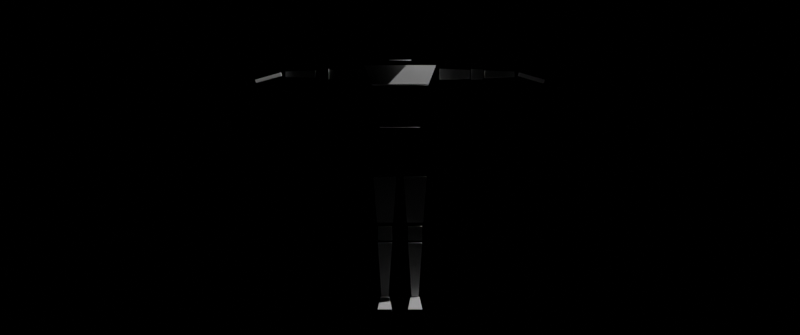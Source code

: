 # Source: char.blend  (saved by Blender 2.93.20; exported with 4.5.12 LTS)
import bpy
from mathutils import Matrix  # noqa: F401  (used for matrix-valued properties, if any)

bpy.ops.wm.read_factory_settings(use_empty=True)
scene = bpy.context.scene
scene.name = 'Scene'

# ---- collections
col_character__name_me = bpy.data.collections.new('Character (NAME ME)'); scene.collection.children.link(col_character__name_me)

# ---- world
world_world__name_me = bpy.data.worlds.new('World (NAME ME)'); scene.world = world_world__name_me
world_world__name_me.use_nodes = True; world_world__name_me.node_tree.nodes.clear()
_N = world_world__name_me.node_tree.nodes; _L = world_world__name_me.node_tree.links
n0 = _N.new('ShaderNodeOutputWorld'); n0.name = 'World Output'; n0.location = (300, 300)
n1 = _N.new('ShaderNodeBackground'); n1.name = 'Background'; n1.location = (10, 300)
n1.inputs[0].default_value = (0.0, 0.0, 0.0, 1.0)
_L.new(n1.outputs[0], n0.inputs[0])
n0.is_active_output = True
world_world__name_me.color = (0.05088, 0.05088, 0.05088)
world_world__name_me.use_sun_shadow = False
world_world__name_me.sun_shadow_jitter_overblur = 0.0

# ---- cameras
cam_camera = bpy.data.cameras.new('Camera')
cam_camera.clip_end = 100.0
cam_camera.lens = 120.0
cam_camera.ortho_scale = 7.314

# ---- lights
light_light = bpy.data.lights.new('Light', 'POINT')
light_light.transmission_factor = 0.0
light_light.energy = 1000.0
light_light.shadow_soft_size = 0.1
light_light.shadow_maximum_resolution = 0.006
light_light.use_absolute_resolution = True

# ---- meshes
me_cube_014 = bpy.data.meshes.new('Cube.014')
me_cube_014.from_pydata([(0.04956, -0.06715, 0.0), (0.0655, -0.05121, 0.0802), (0.04956, 0.01956, 0.0), (0.0655, 0.003621, 0.0802), (0.1363, -0.06715, 0.0), (0.1203, -0.05121, 0.0802), (0.1363, 0.01956, 0.0), (0.1203, 0.003621, 0.0802), (0.04956, -0.2357, 0.0), (0.04956, -0.2357, 0.01644), (0.1363, -0.2357, 0.01644), (0.1363, -0.2357, 0.0), (0.06873, -0.1402, 1.544), (0.06873, -0.1402, 1.755), (0.06873, 0.03142, 1.544), (0.06873, 0.03142, 1.755), (0.1671, -0.1211, 0.8478), (0.1247, -0.1211, 1.094), (0.1671, 0.06573, 0.8478), (0.1247, 0.04381, 1.094), (-1.49e-08, 0.06573, 0.8478), (-7.451e-09, 0.04381, 1.094), (0.0, -0.1211, 0.8478), (-7.451e-09, -0.1211, 1.094), (0.1256, -0.1211, 1.129), (0.1729, -0.1343, 1.374), (0.1256, 0.0357, 1.129), (0.1729, 0.07894, 1.374), (-1.49e-08, 0.0357, 1.129), (0.0, 0.07894, 1.374), (-7.451e-09, -0.1211, 1.129), (-1.49e-08, -0.1343, 1.374), (0.1753, -0.1343, 1.393), (0.2216, -0.0591, 1.512), (0.1753, 0.07818, 1.393), (0.2216, 0.02518, 1.512), (0.2454, -0.05448, 1.425), (0.2454, -0.05448, 1.49), (0.2454, 0.01052, 1.425), (0.2454, 0.01052, 1.49), (0.7072, -0.03842, 1.441), (0.7072, -0.03842, 1.474), (0.7072, -0.005539, 1.441), (0.7072, -0.005539, 1.474), (0.4398, -0.05351, 1.426), (0.4398, 0.009558, 1.426), (0.4398, -0.05351, 1.489), (0.4398, 0.009558, 1.489), (0.4301, 0.003952, 1.431), (0.5226, 0.0007354, 1.435), (0.5226, 0.0007354, 1.48), (0.4301, 0.003952, 1.483), (0.5226, -0.04469, 1.435), (0.4301, -0.04791, 1.431), (0.4301, -0.04791, 1.483), (0.5226, -0.04469, 1.48), (0.5123, -0.05099, 1.428), (0.5123, 0.007037, 1.486), (0.5123, -0.05099, 1.486), (0.5123, 0.007037, 1.428), (0.729, -0.06438, 1.447), (0.7349, -0.06438, 1.467), (0.729, -0.004776, 1.447), (0.7349, -0.004776, 1.467), (0.8841, -0.1267, 1.401), (0.8899, -0.1267, 1.42), (0.8841, -0.02011, 1.401), (0.8899, -0.02011, 1.42), (0.04956, -0.06715, 0.4314), (0.04956, -0.06715, 0.5181), (0.04956, 0.01956, 0.4314), (0.04956, 0.01956, 0.5181), (0.1363, -0.06715, 0.4314), (0.1363, -0.06715, 0.5181), (0.1363, 0.01956, 0.4314), (0.1363, 0.01956, 0.5181), (0.0431, -0.07362, 0.5428), (0.02076, -0.1175, 0.8262), (0.0431, 0.02387, 0.5428), (0.02076, 0.05726, 0.8262), (0.1427, -0.07362, 0.5428), (0.1651, -0.1175, 0.8262), (0.1427, 0.02387, 0.5428), (0.1651, 0.05726, 0.8262), (0.07141, -0.04531, 0.08512), (0.04956, -0.06715, 0.4158), (0.07141, -0.002281, 0.08512), (0.04956, 0.01956, 0.4158), (0.1144, -0.04531, 0.08512), (0.1363, -0.06715, 0.4158), (0.1144, -0.002281, 0.08512), (0.1363, 0.01956, 0.4158), (0.0, 0.03142, 1.544), (0.0, 0.03142, 1.755), (0.0, -0.1402, 1.544), (0.0, -0.1402, 1.755), (0.0, 0.07818, 1.393), (0.0, 0.02518, 1.512), (0.0, -0.1343, 1.393), (0.0, -0.0591, 1.512)], [], [(0, 1, 3, 2), (2, 3, 7, 6), (6, 7, 5, 4), (5, 1, 9, 10), (2, 6, 4, 0), (7, 3, 1, 5), (11, 10, 9, 8), (4, 5, 10, 11), (1, 0, 8, 9), (0, 4, 11, 8), (92, 93, 15, 14), (14, 15, 13, 12), (92, 14, 12, 94), (20, 21, 19, 18), (18, 19, 17, 16), (20, 18, 16, 22), (19, 21, 23, 17), (16, 17, 23, 22), (28, 29, 27, 26), (26, 27, 25, 24), (28, 26, 24, 30), (27, 29, 31, 25), (24, 25, 31, 30), (96, 97, 35, 34), (34, 35, 33, 32), (96, 34, 32, 98), (36, 37, 39, 38), (43, 50, 55, 41), (42, 43, 41, 40), (57, 59, 45, 47), (38, 48, 53, 36), (40, 41, 55, 52), (51, 39, 37, 54), (49, 50, 43, 42), (53, 54, 37, 36), (49, 42, 40, 52), (38, 39, 51, 48), (47, 45, 44, 46), (59, 56, 44, 45), (59, 57, 58, 56), (55, 50, 49, 52), (46, 44, 56, 58), (47, 46, 58, 57), (51, 54, 53, 48), (60, 61, 63, 62), (62, 63, 67, 66), (66, 67, 65, 64), (64, 65, 61, 60), (62, 66, 64, 60), (67, 63, 61, 65), (68, 69, 71, 70), (70, 71, 75, 74), (74, 75, 73, 72), (72, 73, 69, 68), (70, 74, 72, 68), (75, 71, 69, 73), (76, 77, 79, 78), (78, 79, 83, 82), (82, 83, 81, 80), (80, 81, 77, 76), (78, 82, 80, 76), (83, 79, 77, 81), (84, 85, 87, 86), (86, 87, 91, 90), (90, 91, 89, 88), (88, 89, 85, 84), (86, 90, 88, 84), (91, 87, 85, 89), (15, 93, 95, 13), (12, 13, 95, 94), (35, 97, 99, 33), (32, 33, 99, 98)])
_uv = me_cube_014.uv_layers.new(name='UVMap')
_uv.uv.foreach_set('vector', [0.375, 0.0, 0.625, 0.0, 0.625, 0.25, 0.375, 0.25, 0.375, 0.25, 0.625, 0.25, 0.625, 0.5, 0.375, 0.5, 0.375, 0.5, 0.625, 0.5, 0.625, 0.75, 0.375, 0.75, 0.625, 0.75, 0.875, 0.75, 0.875, 0.75, 0.625, 0.75, 0.125, 0.5, 0.375, 0.5, 0.375, 0.75, 0.125, 0.75, 0.625, 0.5, 0.875, 0.5, 0.875, 0.75, 0.625, 0.75, 0.375, 0.75, 0.625, 0.75, 0.625, 1.0, 0.375, 1.0, 0.375, 0.75, 0.625, 0.75, 0.625, 0.75, 0.375, 0.75, 0.625, 0.0, 0.375, 0.0, 0.375, 0.0, 0.625, 0.0, 0.125, 0.75, 0.375, 0.75, 0.375, 0.75, 0.125, 0.75, 0.375, 0.375, 0.625, 0.375, 0.625, 0.5, 0.375, 0.5, 0.375, 0.5, 0.625, 0.5, 0.625, 0.75, 0.375, 0.75, 0.25, 0.5, 0.375, 0.5, 0.375, 0.75, 0.25, 0.75, 0.375, 0.375, 0.625, 0.375, 0.625, 0.5, 0.375, 0.5, 0.375, 0.5, 0.625, 0.5, 0.625, 0.75, 0.375, 0.75, 0.25, 0.5, 0.375, 0.5, 0.375, 0.75, 0.25, 0.75, 0.625, 0.5, 0.75, 0.5, 0.75, 0.75, 0.625, 0.75, 0.375, 0.75, 0.625, 0.75, 0.625, 0.875, 0.375, 0.875, 0.375, 0.375, 0.625, 0.375, 0.625, 0.5, 0.375, 0.5, 0.375, 0.5, 0.625, 0.5, 0.625, 0.75, 0.375, 0.75, 0.25, 0.5, 0.375, 0.5, 0.375, 0.75, 0.25, 0.75, 0.625, 0.5, 0.75, 0.5, 0.75, 0.75, 0.625, 0.75, 0.375, 0.75, 0.625, 0.75, 0.625, 0.875, 0.375, 0.875, 0.375, 0.375, 0.625, 0.375, 0.625, 0.5, 0.375, 0.5, 0.375, 0.5, 0.625, 0.5, 0.625, 0.75, 0.375, 0.75, 0.25, 0.5, 0.375, 0.5, 0.375, 0.75, 0.25, 0.75, 0.375, 0.0, 0.625, 0.0, 0.625, 0.25, 0.375, 0.25, 0.625, 0.5, 0.725, 0.5, 0.725, 0.75, 0.625, 0.75, 0.375, 0.5, 0.625, 0.5, 0.625, 0.75, 0.375, 0.75, 0.625, 0.3942, 0.375, 0.3942, 0.375, 0.355, 0.625, 0.355, 0.125, 0.5, 0.225, 0.5, 0.225, 0.75, 0.125, 0.75, 0.375, 0.75, 0.625, 0.75, 0.625, 0.85, 0.375, 0.85, 0.775, 0.5, 0.875, 0.5, 0.875, 0.75, 0.775, 0.75, 0.375, 0.4, 0.625, 0.4, 0.625, 0.5, 0.375, 0.5, 0.375, 0.9, 0.625, 0.9, 0.625, 1.0, 0.375, 1.0, 0.275, 0.5, 0.375, 0.5, 0.375, 0.75, 0.275, 0.75, 0.375, 0.25, 0.625, 0.25, 0.625, 0.35, 0.375, 0.35, 0.625, 0.355, 0.375, 0.355, 0.23, 0.75, 0.625, 0.895, 0.2692, 0.5, 0.2692, 0.75, 0.23, 0.75, 0.23, 0.5, 0.375, 0.3942, 0.625, 0.3942, 0.7308, 0.75, 0.375, 0.8558, 0.625, 0.85, 0.625, 0.4, 0.275, 0.5, 0.375, 0.85, 0.625, 0.895, 0.375, 0.895, 0.375, 0.8558, 0.625, 0.8558, 0.77, 0.5, 0.77, 0.75, 0.7308, 0.75, 0.7308, 0.5, 0.625, 0.35, 0.625, 0.9, 0.225, 0.75, 0.375, 0.35, 0.375, 0.0, 0.625, 0.0, 0.625, 0.25, 0.375, 0.25, 0.375, 0.25, 0.625, 0.25, 0.625, 0.5, 0.375, 0.5, 0.375, 0.5, 0.625, 0.5, 0.625, 0.75, 0.375, 0.75, 0.375, 0.75, 0.625, 0.75, 0.625, 1.0, 0.375, 1.0, 0.125, 0.5, 0.375, 0.5, 0.375, 0.75, 0.125, 0.75, 0.625, 0.5, 0.875, 0.5, 0.875, 0.75, 0.625, 0.75, 0.375, 0.0, 0.625, 0.0, 0.625, 0.25, 0.375, 0.25, 0.375, 0.25, 0.625, 0.25, 0.625, 0.5, 0.375, 0.5, 0.375, 0.5, 0.625, 0.5, 0.625, 0.75, 0.375, 0.75, 0.375, 0.75, 0.625, 0.75, 0.625, 1.0, 0.375, 1.0, 0.125, 0.5, 0.375, 0.5, 0.375, 0.75, 0.125, 0.75, 0.625, 0.5, 0.875, 0.5, 0.875, 0.75, 0.625, 0.75, 0.375, 0.0, 0.625, 0.0, 0.625, 0.25, 0.375, 0.25, 0.375, 0.25, 0.625, 0.25, 0.625, 0.5, 0.375, 0.5, 0.375, 0.5, 0.625, 0.5, 0.625, 0.75, 0.375, 0.75, 0.375, 0.75, 0.625, 0.75, 0.625, 1.0, 0.375, 1.0, 0.125, 0.5, 0.375, 0.5, 0.375, 0.75, 0.125, 0.75, 0.625, 0.5, 0.875, 0.5, 0.875, 0.75, 0.625, 0.75, 0.375, 0.0, 0.625, 0.0, 0.625, 0.25, 0.375, 0.25, 0.375, 0.25, 0.625, 0.25, 0.625, 0.5, 0.375, 0.5, 0.375, 0.5, 0.625, 0.5, 0.625, 0.75, 0.375, 0.75, 0.375, 0.75, 0.625, 0.75, 0.625, 1.0, 0.375, 1.0, 0.125, 0.5, 0.375, 0.5, 0.375, 0.75, 0.125, 0.75, 0.625, 0.5, 0.875, 0.5, 0.875, 0.75, 0.625, 0.75, 0.625, 0.5, 0.75, 0.5, 0.75, 0.75, 0.625, 0.75, 0.375, 0.75, 0.625, 0.75, 0.625, 0.875, 0.375, 0.875, 0.625, 0.5, 0.75, 0.5, 0.75, 0.75, 0.625, 0.75, 0.375, 0.75, 0.625, 0.75, 0.625, 0.875, 0.375, 0.875])
me_cube_014.use_remesh_fix_poles = True
me_cube_014.use_remesh_preserve_attributes = False
me_cube_014.update()

# ---- objects
ob_camera = bpy.data.objects.new('Camera', cam_camera)
ob_light = bpy.data.objects.new('Light', light_light)
ob_humanoid = bpy.data.objects.new('Humanoid', me_cube_014)

# ---- transforms, parenting, visibility, modifiers, constraints
ob_camera.location = (0.0, -16.5, 0.8778)
ob_camera.rotation_euler = (1.571, -0.0, 0.0)
ob_camera.scale = (0.5, 0.5, 0.5)
ob_camera.lock_rotations_4d = False
ob_camera.empty_display_type = 'ARROWS'
ob_camera.color = (0.0, 0.0, 0.0, 0.0)
ob_camera.display_type = 'WIRE'
ob_camera.lineart.crease_threshold = 0.0
ob_light.location = (4.076, 1.005, 5.904)
ob_light.rotation_euler = (0.6503, 0.05522, 1.866)
ob_light.lock_rotations_4d = False
ob_light.empty_display_type = 'ARROWS'
ob_light.color = (0.0, 0.0, 0.0, 0.0)
ob_light.lineart.crease_threshold = 0.0
ob_humanoid.location = (0.0, 0.0, 0.0)
_m = ob_humanoid.modifiers.new('Mirror', 'MIRROR')

# ---- collection membership
scene.collection.objects.link(ob_camera)
scene.collection.objects.link(ob_light)
col_character__name_me.objects.link(ob_humanoid)

# ---- scene / render settings (as saved in the file)
scene.camera = ob_camera
scene.frame_start = 1; scene.frame_end = 1; scene.frame_set(1)
scene.render.engine = 'BLENDER_EEVEE_NEXT'
scene.render.image_settings.color_mode = 'RGB'
scene.render.image_settings.compression = 100
scene.render.resolution_x = 2048
scene.render.resolution_y = 858
scene.cycles.samples = 256
scene.cycles.sampling_pattern = 'TABULATED_SOBOL'
scene.cycles.use_light_tree = False
scene.eevee.volumetric_tile_size = '4'
scene.eevee.use_volumetric_shadows = True
scene.eevee.use_gtao = True
scene.eevee.use_overscan = True
scene.eevee.use_raytracing = True
scene.view_settings.view_transform = 'Filmic'
bpy.context.view_layer.update()
